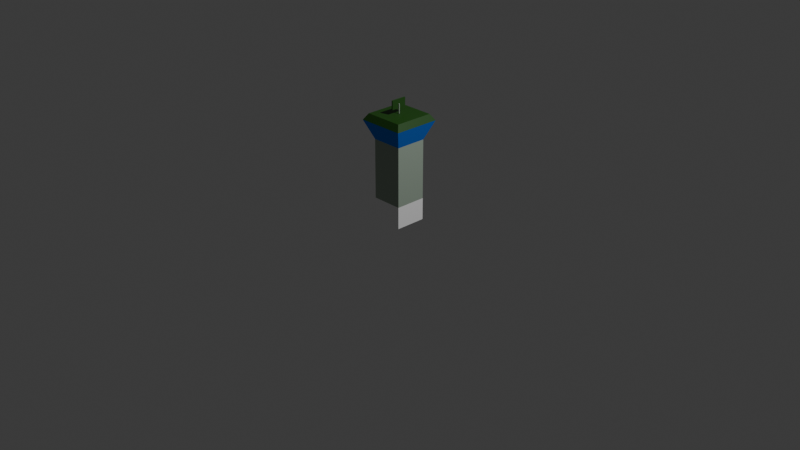 # Source: control_tower_1.blend  (saved by Blender 4.5.90; exported with 4.5.12 LTS)
import bpy
from mathutils import Matrix  # noqa: F401  (used for matrix-valued properties, if any)

bpy.ops.wm.read_factory_settings(use_empty=True)
scene = bpy.context.scene
scene.name = 'Scene'

# ---- collections
col_collection = bpy.data.collections.new('Collection'); scene.collection.children.link(col_collection)

# ---- materials (node trees are filled in below, after node groups)
mat_tower_bottom_1 = bpy.data.materials.new('tower_bottom_1')
mat_tower_bottom_2 = bpy.data.materials.new('tower_bottom_2')
mat_tower_top = bpy.data.materials.new('tower_top')
mat_radar_primary = bpy.data.materials.new('radar_primary')
mat_glass = bpy.data.materials.new('glass')
mat_radat_secondary = bpy.data.materials.new('radat_secondary')

# ---- material node trees
mat_tower_bottom_1.use_nodes = True; mat_tower_bottom_1.node_tree.nodes.clear()
_N = mat_tower_bottom_1.node_tree.nodes; _L = mat_tower_bottom_1.node_tree.links
n0 = _N.new('ShaderNodeBsdfPrincipled'); n0.name = 'Principled BSDF'; n0.location = (-200, 100)
n0.inputs[0].default_value = (0.3515, 0.4342, 0.3515, 1.0)
n0.inputs[2].default_value = 1.0
n1 = _N.new('ShaderNodeOutputMaterial'); n1.name = 'Material-Ausgabe'; n1.location = (200, 100)
_L.new(n0.outputs[0], n1.inputs[0])
n1.is_active_output = True
mat_tower_bottom_2.use_nodes = True; mat_tower_bottom_2.node_tree.nodes.clear()
_N = mat_tower_bottom_2.node_tree.nodes; _L = mat_tower_bottom_2.node_tree.links
n0 = _N.new('ShaderNodeBsdfPrincipled'); n0.name = 'Principled BSDF'; n0.location = (-200, 100)
n0.inputs[0].default_value = (1.0, 1.0, 1.0, 1.0)
n0.inputs[2].default_value = 1.0
n1 = _N.new('ShaderNodeOutputMaterial'); n1.name = 'Material-Ausgabe'; n1.location = (200, 100)
_L.new(n0.outputs[0], n1.inputs[0])
n1.is_active_output = True
mat_tower_top.use_nodes = True; mat_tower_top.node_tree.nodes.clear()
_N = mat_tower_top.node_tree.nodes; _L = mat_tower_top.node_tree.links
n0 = _N.new('ShaderNodeBsdfPrincipled'); n0.name = 'Principled BSDF'; n0.location = (-200, 100)
n0.inputs[0].default_value = (0.01444, 0.08022, 0.005182, 1.0)
n1 = _N.new('ShaderNodeOutputMaterial'); n1.name = 'Material-Ausgabe'; n1.location = (200, 100)
_L.new(n0.outputs[0], n1.inputs[0])
n1.is_active_output = True
mat_radar_primary.use_nodes = True; mat_radar_primary.node_tree.nodes.clear()
_N = mat_radar_primary.node_tree.nodes; _L = mat_radar_primary.node_tree.links
n0 = _N.new('ShaderNodeBsdfPrincipled'); n0.name = 'Principled BSDF'; n0.location = (-200, 100)
n0.inputs[0].default_value = (0.01444, 0.08022, 0.005182, 1.0)
n0.inputs[2].default_value = 1.0
n1 = _N.new('ShaderNodeOutputMaterial'); n1.name = 'Material-Ausgabe'; n1.location = (200, 100)
_L.new(n0.outputs[0], n1.inputs[0])
n1.is_active_output = True
mat_glass.use_nodes = True; mat_glass.node_tree.nodes.clear()
_N = mat_glass.node_tree.nodes; _L = mat_glass.node_tree.links
n0 = _N.new('ShaderNodeBsdfPrincipled'); n0.name = 'Principled BSDF'; n0.location = (-200, 100)
n0.inputs[0].default_value = (0.0, 0.1845, 0.855, 1.0)
n0.inputs[2].default_value = 1.0
n1 = _N.new('ShaderNodeOutputMaterial'); n1.name = 'Material-Ausgabe'; n1.location = (200, 100)
_L.new(n0.outputs[0], n1.inputs[0])
n1.is_active_output = True
mat_radat_secondary.use_nodes = True; mat_radat_secondary.node_tree.nodes.clear()
_N = mat_radat_secondary.node_tree.nodes; _L = mat_radat_secondary.node_tree.links
n0 = _N.new('ShaderNodeBsdfPrincipled'); n0.name = 'Principled BSDF'; n0.location = (-200, 100)
n0.inputs[0].default_value = (0.3515, 0.4342, 0.3515, 1.0)
n0.inputs[2].default_value = 1.0
n1 = _N.new('ShaderNodeOutputMaterial'); n1.name = 'Material-Ausgabe'; n1.location = (200, 100)
_L.new(n0.outputs[0], n1.inputs[0])
n1.is_active_output = True

# ---- world
world_world = bpy.data.worlds.new('World'); scene.world = world_world
world_world.use_nodes = True; world_world.node_tree.nodes.clear()
_N = world_world.node_tree.nodes; _L = world_world.node_tree.links
n0 = _N.new('ShaderNodeOutputWorld'); n0.name = 'World Output'; n0.location = (200, 100)
n1 = _N.new('ShaderNodeBackground'); n1.name = 'Background'; n1.location = (-200, 100)
n1.inputs[0].default_value = (0.05088, 0.05088, 0.05088, 1.0)
_L.new(n1.outputs[0], n0.inputs[0])
n0.is_active_output = True
world_world.color = (0.05088, 0.05088, 0.05088)
world_world.sun_shadow_jitter_overblur = 0.0

# ---- cameras
cam_camera = bpy.data.cameras.new('Camera')
cam_camera.clip_end = 100.0
cam_camera.ortho_scale = 7.314

# ---- lights
light_light = bpy.data.lights.new('Light', 'POINT')
light_light.energy = 1000.0
light_light.shadow_soft_size = 0.1

# ---- meshes
me_cube = bpy.data.meshes.new('Cube')
me_cube.from_pydata([(0.2083, 0.2083, 1.133), (0.1667, 0.1667, 0.0), (0.2083, -0.2083, 1.133), (0.1667, -0.1667, 0.0), (-0.2083, 0.2083, 1.133), (-0.1667, 0.1667, 0.0), (-0.2083, -0.2083, 1.133), (-0.1667, -0.1667, 0.0), (0.1667, 0.1667, 0.8667), (-0.1667, 0.1667, 0.8667), (-0.1667, -0.1667, 0.8667), (0.1667, -0.1667, 0.8667), (-0.25, 0.25, 1.067), (-0.25, -0.25, 1.067), (0.25, -0.25, 1.067), (0.25, 0.25, 1.067), (0.1667, 0.1667, 0.2333), (-0.1667, 0.1667, 0.2333), (-0.1667, -0.1667, 0.2333), (0.1667, -0.1667, 0.2333)], [], [(0, 4, 6, 2), (5, 1, 3, 7), (6, 4, 12, 13), (2, 6, 13, 14), (0, 2, 14, 15), (0, 15, 12, 4), (8, 9, 12, 15), (8, 15, 14, 11), (10, 13, 12, 9), (11, 19, 16, 8), (11, 10, 18, 19), (11, 14, 13, 10), (9, 8, 16, 17), (10, 9, 17, 18), (5, 17, 16, 1), (7, 18, 17, 5), (3, 19, 18, 7), (3, 1, 16, 19)])
me_cube.polygons.foreach_set('material_index', [2, 0, 2, 2, 2, 2, 4, 4, 4, 0, 0, 4, 0, 0, 1, 1, 1, 1])
_uv = me_cube.uv_layers.new(name='UVMap')
_uv.uv.foreach_set('vector', [0.625, 0.5, 0.875, 0.5, 0.875, 0.75, 0.625, 0.75, 0.125, 0.5, 0.375, 0.5, 0.375, 0.75, 0.125, 0.75, 0.875, 0.75, 0.875, 0.5, 0.0, 0.0, 0.0, 0.0, 0.625, 0.75, 0.875, 0.75, 0.0, 0.0, 0.0, 0.0, 0.625, 0.5, 0.625, 0.75, 0.0, 0.0, 0.0, 0.0, 0.625, 0.5, 0.0, 0.0, 0.0, 0.0, 0.875, 0.5, 0.0, 0.0, 0.0, 0.0, 0.0, 0.0, 0.0, 0.0, 0.0, 0.0, 0.0, 0.0, 0.0, 0.0, 0.0, 0.0, 0.0, 0.0, 0.0, 0.0, 0.0, 0.0, 0.0, 0.0, 0.0, 0.0, 0.0, 0.0, 0.0, 0.0, 0.0, 0.0, 0.0, 0.0, 0.0, 0.0, 0.0, 0.0, 0.0, 0.0, 0.0, 0.0, 0.0, 0.0, 0.0, 0.0, 0.0, 0.0, 0.0, 0.0, 0.0, 0.0, 0.0, 0.0, 0.0, 0.0, 0.0, 0.0, 0.0, 0.0, 0.0, 0.0, 0.0, 0.0, 0.125, 0.5, 0.0, 0.0, 0.0, 0.0, 0.375, 0.5, 0.125, 0.75, 0.0, 0.0, 0.0, 0.0, 0.125, 0.5, 0.375, 0.75, 0.0, 0.0, 0.0, 0.0, 0.125, 0.75, 0.375, 0.75, 0.375, 0.5, 0.0, 0.0, 0.0, 0.0])
me_cube.materials.append(mat_tower_bottom_1)
me_cube.materials.append(mat_tower_bottom_2)
me_cube.materials.append(mat_tower_top)
me_cube.materials.append(mat_radar_primary)
me_cube.materials.append(mat_glass)
me_cube.use_mirror_vertex_groups = False
me_cube.update()
me_w_rfel = bpy.data.meshes.new('Würfel')
me_w_rfel.from_pydata([(-0.025, -0.25, -0.15), (-0.025, -0.25, 0.15), (-0.025, 0.25, -0.15), (-0.025, 0.25, 0.15), (0.025, -0.25, -0.15), (0.025, -0.25, 0.15), (0.025, 0.25, -0.15), (0.025, 0.25, 0.15)], [], [(0, 1, 3, 2), (2, 3, 7, 6), (6, 7, 5, 4), (4, 5, 1, 0), (2, 6, 4, 0), (7, 3, 1, 5)])
_uv = me_w_rfel.uv_layers.new(name='UV-Map')
_uv.uv.foreach_set('vector', [0.375, 0.0, 0.625, 0.0, 0.625, 0.25, 0.375, 0.25, 0.375, 0.25, 0.625, 0.25, 0.625, 0.5, 0.375, 0.5, 0.375, 0.5, 0.625, 0.5, 0.625, 0.75, 0.375, 0.75, 0.375, 0.75, 0.625, 0.75, 0.625, 1.0, 0.375, 1.0, 0.125, 0.5, 0.375, 0.5, 0.375, 0.75, 0.125, 0.75, 0.625, 0.5, 0.875, 0.5, 0.875, 0.75, 0.625, 0.75])
me_w_rfel.materials.append(mat_radar_primary)
me_w_rfel.update()
me_zylinder = bpy.data.meshes.new('Zylinder')
me_zylinder.from_pydata([(0.0, 1.0, -1.0), (0.0, 1.0, 1.0), (0.1951, 0.9808, -1.0), (0.1951, 0.9808, 1.0), (0.3827, 0.9239, -1.0), (0.3827, 0.9239, 1.0), (0.5556, 0.8315, -1.0), (0.5556, 0.8315, 1.0), (0.7071, 0.7071, -1.0), (0.7071, 0.7071, 1.0), (0.8315, 0.5556, -1.0), (0.8315, 0.5556, 1.0), (0.9239, 0.3827, -1.0), (0.9239, 0.3827, 1.0), (0.9808, 0.1951, -1.0), (0.9808, 0.1951, 1.0), (1.0, 0.0, -1.0), (1.0, 0.0, 1.0), (0.9808, -0.1951, -1.0), (0.9808, -0.1951, 1.0), (0.9239, -0.3827, -1.0), (0.9239, -0.3827, 1.0), (0.8315, -0.5556, -1.0), (0.8315, -0.5556, 1.0), (0.7071, -0.7071, -1.0), (0.7071, -0.7071, 1.0), (0.5556, -0.8315, -1.0), (0.5556, -0.8315, 1.0), (0.3827, -0.9239, -1.0), (0.3827, -0.9239, 1.0), (0.1951, -0.9808, -1.0), (0.1951, -0.9808, 1.0), (0.0, -1.0, -1.0), (0.0, -1.0, 1.0), (-0.1951, -0.9808, -1.0), (-0.1951, -0.9808, 1.0), (-0.3827, -0.9239, -1.0), (-0.3827, -0.9239, 1.0), (-0.5556, -0.8315, -1.0), (-0.5556, -0.8315, 1.0), (-0.7071, -0.7071, -1.0), (-0.7071, -0.7071, 1.0), (-0.8315, -0.5556, -1.0), (-0.8315, -0.5556, 1.0), (-0.9239, -0.3827, -1.0), (-0.9239, -0.3827, 1.0), (-0.9808, -0.1951, -1.0), (-0.9808, -0.1951, 1.0), (-1.0, 0.0, -1.0), (-1.0, 0.0, 1.0), (-0.9808, 0.1951, -1.0), (-0.9808, 0.1951, 1.0), (-0.9239, 0.3827, -1.0), (-0.9239, 0.3827, 1.0), (-0.8315, 0.5556, -1.0), (-0.8315, 0.5556, 1.0), (-0.7071, 0.7071, -1.0), (-0.7071, 0.7071, 1.0), (-0.5556, 0.8315, -1.0), (-0.5556, 0.8315, 1.0), (-0.3827, 0.9239, -1.0), (-0.3827, 0.9239, 1.0), (-0.1951, 0.9808, -1.0), (-0.1951, 0.9808, 1.0)], [], [(0, 1, 3, 2), (2, 3, 5, 4), (4, 5, 7, 6), (6, 7, 9, 8), (8, 9, 11, 10), (10, 11, 13, 12), (12, 13, 15, 14), (14, 15, 17, 16), (16, 17, 19, 18), (18, 19, 21, 20), (20, 21, 23, 22), (22, 23, 25, 24), (24, 25, 27, 26), (26, 27, 29, 28), (28, 29, 31, 30), (30, 31, 33, 32), (32, 33, 35, 34), (34, 35, 37, 36), (36, 37, 39, 38), (38, 39, 41, 40), (40, 41, 43, 42), (42, 43, 45, 44), (44, 45, 47, 46), (46, 47, 49, 48), (48, 49, 51, 50), (50, 51, 53, 52), (52, 53, 55, 54), (54, 55, 57, 56), (56, 57, 59, 58), (58, 59, 61, 60), (3, 1, 63, 61, 59, 57, 55, 53, 51, 49, 47, 45, 43, 41, 39, 37, 35, 33, 31, 29, 27, 25, 23, 21, 19, 17, 15, 13, 11, 9, 7, 5), (60, 61, 63, 62), (62, 63, 1, 0), (0, 2, 4, 6, 8, 10, 12, 14, 16, 18, 20, 22, 24, 26, 28, 30, 32, 34, 36, 38, 40, 42, 44, 46, 48, 50, 52, 54, 56, 58, 60, 62)])
_uv = me_zylinder.uv_layers.new(name='UV-Map')
_uv.uv.foreach_set('vector', [1.0, 0.5, 1.0, 1.0, 0.9688, 1.0, 0.9688, 0.5, 0.9688, 0.5, 0.9688, 1.0, 0.9375, 1.0, 0.9375, 0.5, 0.9375, 0.5, 0.9375, 1.0, 0.9062, 1.0, 0.9062, 0.5, 0.9062, 0.5, 0.9062, 1.0, 0.875, 1.0, 0.875, 0.5, 0.875, 0.5, 0.875, 1.0, 0.8438, 1.0, 0.8438, 0.5, 0.8438, 0.5, 0.8438, 1.0, 0.8125, 1.0, 0.8125, 0.5, 0.8125, 0.5, 0.8125, 1.0, 0.7812, 1.0, 0.7812, 0.5, 0.7812, 0.5, 0.7812, 1.0, 0.75, 1.0, 0.75, 0.5, 0.75, 0.5, 0.75, 1.0, 0.7188, 1.0, 0.7188, 0.5, 0.7188, 0.5, 0.7188, 1.0, 0.6875, 1.0, 0.6875, 0.5, 0.6875, 0.5, 0.6875, 1.0, 0.6562, 1.0, 0.6562, 0.5, 0.6562, 0.5, 0.6562, 1.0, 0.625, 1.0, 0.625, 0.5, 0.625, 0.5, 0.625, 1.0, 0.5938, 1.0, 0.5938, 0.5, 0.5938, 0.5, 0.5938, 1.0, 0.5625, 1.0, 0.5625, 0.5, 0.5625, 0.5, 0.5625, 1.0, 0.5312, 1.0, 0.5312, 0.5, 0.5312, 0.5, 0.5312, 1.0, 0.5, 1.0, 0.5, 0.5, 0.5, 0.5, 0.5, 1.0, 0.4688, 1.0, 0.4688, 0.5, 0.4688, 0.5, 0.4688, 1.0, 0.4375, 1.0, 0.4375, 0.5, 0.4375, 0.5, 0.4375, 1.0, 0.4062, 1.0, 0.4062, 0.5, 0.4062, 0.5, 0.4062, 1.0, 0.375, 1.0, 0.375, 0.5, 0.375, 0.5, 0.375, 1.0, 0.3438, 1.0, 0.3438, 0.5, 0.3438, 0.5, 0.3438, 1.0, 0.3125, 1.0, 0.3125, 0.5, 0.3125, 0.5, 0.3125, 1.0, 0.2812, 1.0, 0.2812, 0.5, 0.2812, 0.5, 0.2812, 1.0, 0.25, 1.0, 0.25, 0.5, 0.25, 0.5, 0.25, 1.0, 0.2188, 1.0, 0.2188, 0.5, 0.2188, 0.5, 0.2188, 1.0, 0.1875, 1.0, 0.1875, 0.5, 0.1875, 0.5, 0.1875, 1.0, 0.1562, 1.0, 0.1562, 0.5, 0.1562, 0.5, 0.1562, 1.0, 0.125, 1.0, 0.125, 0.5, 0.125, 0.5, 0.125, 1.0, 0.09375, 1.0, 0.09375, 0.5, 0.09375, 0.5, 0.09375, 1.0, 0.0625, 1.0, 0.0625, 0.5, 0.2968, 0.4854, 0.25, 0.49, 0.2032, 0.4854, 0.1582, 0.4717, 0.1167, 0.4496, 0.08029, 0.4197, 0.05045, 0.3833, 0.02827, 0.3418, 0.01461, 0.2968, 0.01, 0.25, 0.01461, 0.2032, 0.02827, 0.1582, 0.05045, 0.1167, 0.08029, 0.08029, 0.1167, 0.05045, 0.1582, 0.02827, 0.2032, 0.01461, 0.25, 0.01, 0.2968, 0.01461, 0.3418, 0.02827, 0.3833, 0.05045, 0.4197, 0.08029, 0.4496, 0.1167, 0.4717, 0.1582, 0.4854, 0.2032, 0.49, 0.25, 0.4854, 0.2968, 0.4717, 0.3418, 0.4496, 0.3833, 0.4197, 0.4197, 0.3833, 0.4496, 0.3418, 0.4717, 0.0625, 0.5, 0.0625, 1.0, 0.03125, 1.0, 0.03125, 0.5, 0.03125, 0.5, 0.03125, 1.0, 0.0, 1.0, 0.0, 0.5, 0.75, 0.49, 0.7968, 0.4854, 0.8418, 0.4717, 0.8833, 0.4496, 0.9197, 0.4197, 0.9496, 0.3833, 0.9717, 0.3418, 0.9854, 0.2968, 0.99, 0.25, 0.9854, 0.2032, 0.9717, 0.1582, 0.9496, 0.1167, 0.9197, 0.08029, 0.8833, 0.05045, 0.8418, 0.02827, 0.7968, 0.01461, 0.75, 0.01, 0.7032, 0.01461, 0.6582, 0.02827, 0.6167, 0.05045, 0.5803, 0.08029, 0.5504, 0.1167, 0.5283, 0.1582, 0.5146, 0.2032, 0.51, 0.25, 0.5146, 0.2968, 0.5283, 0.3418, 0.5504, 0.3833, 0.5803, 0.4197, 0.6167, 0.4496, 0.6582, 0.4717, 0.7032, 0.4854])
me_zylinder.materials.append(mat_radat_secondary)
me_zylinder.update()

# ---- objects
ob_base = bpy.data.objects.new('base', me_cube)
ob_light = bpy.data.objects.new('Light', light_light)
ob_camera = bpy.data.objects.new('Camera', cam_camera)
ob_w_rfel = bpy.data.objects.new('Würfel', me_w_rfel)
ob_zylinder = bpy.data.objects.new('Zylinder', me_zylinder)
ob_root = bpy.data.objects.new('root', None)
ob_radar = bpy.data.objects.new('radar', None)

# ---- transforms, parenting, visibility, modifiers, constraints
ob_base.parent = ob_root
ob_base.location = (0.0, 0.0, 0.0)
ob_base.lock_rotations_4d = False
ob_base.empty_display_type = 'ARROWS'
ob_base.lineart.crease_threshold = 0.0
ob_light.location = (4.076, 1.005, 5.904)
ob_light.rotation_euler = (0.6503, 0.05522, 1.866)
ob_light.lock_rotations_4d = False
ob_light.empty_display_type = 'ARROWS'
ob_light.color = (0.0, 0.0, 0.0, 0.0)
ob_light.lineart.crease_threshold = 0.0
ob_camera.location = (7.359, -6.926, 4.958)
ob_camera.rotation_euler = (1.109, 0.0, 0.8149)
ob_camera.lock_rotations_4d = False
ob_camera.empty_display_type = 'ARROWS'
ob_camera.color = (0.0, 0.0, 0.0, 0.0)
ob_camera.display_type = 'WIRE'
ob_camera.lineart.crease_threshold = 0.0
ob_w_rfel.parent = ob_radar
ob_w_rfel.location = (-0.01, 0.0, 0.1)
ob_w_rfel.scale = (0.2381, 0.3333, 0.3175)
ob_zylinder.parent = ob_radar
ob_zylinder.location = (0.0, 0.0, 0.05)
ob_zylinder.scale = (0.005952, 0.005952, 0.05)
ob_root.location = (0.0, 0.0, 0.0)
ob_root.empty_display_size = 0.3333
ob_radar.parent = ob_root
ob_radar.location = (0.0, 0.0, 1.135)
ob_radar.rotation_euler = (0.0, 0.0, -6.283)

# ---- collection membership
col_collection.objects.link(ob_base)
col_collection.objects.link(ob_light)
col_collection.objects.link(ob_camera)
col_collection.objects.link(ob_w_rfel)
col_collection.objects.link(ob_zylinder)
col_collection.objects.link(ob_root)
col_collection.objects.link(ob_radar)

# ---- scene / render settings (as saved in the file)
scene.camera = ob_camera
scene.frame_start = 1; scene.frame_end = 250; scene.frame_set(15)
scene.render.engine = 'BLENDER_EEVEE_NEXT'
bpy.context.view_layer.update()
